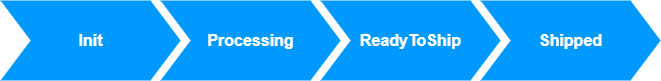

The diagram above was exported from draw.io. Its source (the exported page's mxGraphModel, read from the mxfile embedded in the PNG):
<mxGraphModel dx="1086" dy="966" grid="1" gridSize="10" guides="1" tooltips="1" connect="1" arrows="1" fold="1" page="1" pageScale="1" pageWidth="850" pageHeight="1100" math="0" shadow="0">
  <root>
    <mxCell id="0" />
    <mxCell id="1" parent="0" />
    <mxCell id="UVneT9ZtGdlBUN8Im9UH-1" value="Init" style="html=1;shadow=0;dashed=0;align=center;verticalAlign=middle;shape=mxgraph.arrows2.arrow;dy=0;dx=30;notch=30;fillColor=#0099FF;fontSize=16;fontStyle=1;fontColor=#FFFFFF;strokeColor=none;" parent="1" vertex="1">
      <mxGeometry x="80" y="270" width="180" height="80" as="geometry" />
    </mxCell>
    <mxCell id="UVneT9ZtGdlBUN8Im9UH-2" value="Processing" style="html=1;shadow=0;dashed=0;align=center;verticalAlign=middle;shape=mxgraph.arrows2.arrow;dy=0;dx=30;notch=30;fillColor=#0099FF;fontSize=16;fontStyle=1;fontColor=#FFFFFF;strokeColor=none;" parent="1" vertex="1">
      <mxGeometry x="240" y="270" width="180" height="80" as="geometry" />
    </mxCell>
    <mxCell id="UVneT9ZtGdlBUN8Im9UH-4" value="ReadyToShip" style="html=1;shadow=0;dashed=0;align=center;verticalAlign=middle;shape=mxgraph.arrows2.arrow;dy=0;dx=30;notch=30;fillColor=#0099FF;fontSize=16;fontStyle=1;fontColor=#FFFFFF;strokeColor=none;" parent="1" vertex="1">
      <mxGeometry x="400" y="270" width="180" height="80" as="geometry" />
    </mxCell>
    <mxCell id="UVneT9ZtGdlBUN8Im9UH-6" value="Shipped" style="html=1;shadow=0;dashed=0;align=center;verticalAlign=middle;shape=mxgraph.arrows2.arrow;dy=0;dx=30;notch=30;fillColor=#0099FF;fontSize=16;fontStyle=1;fontColor=#FFFFFF;strokeColor=none;" parent="1" vertex="1">
      <mxGeometry x="560" y="270" width="180" height="80" as="geometry" />
    </mxCell>
  </root>
</mxGraphModel>